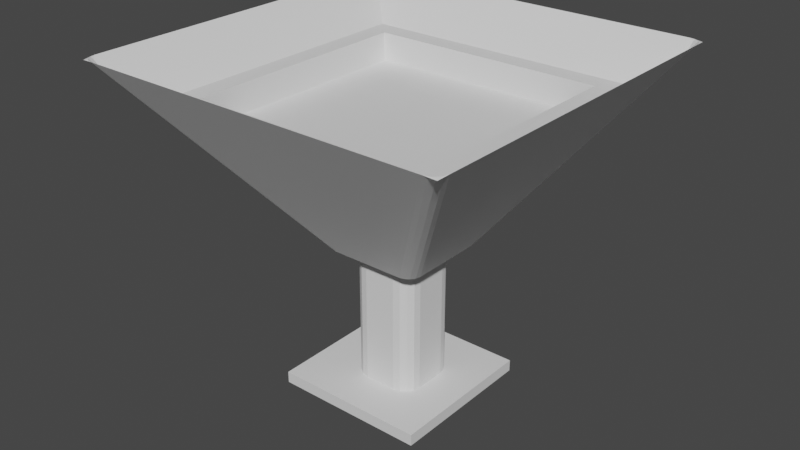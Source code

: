 # Source: Cup.blend  (saved by Blender 3.5.10; exported with 4.5.12 LTS)
import bpy
from mathutils import Matrix  # noqa: F401  (used for matrix-valued properties, if any)

bpy.ops.wm.read_factory_settings(use_empty=True)
scene = bpy.context.scene
scene.name = 'Scene'

# ---- collections
col_collection = bpy.data.collections.new('Collection'); scene.collection.children.link(col_collection)

# ---- materials (node trees are filled in below, after node groups)
mat_material = bpy.data.materials.new('Material')
mat_material.alpha_threshold = 0.0
mat_material.use_transparent_shadow = False
mat_material.roughness = 0.5
mat_material.line_color = (0.0, 0.0, 0.0, 1.0)

# ---- material node trees
mat_material.use_nodes = True; mat_material.node_tree.nodes.clear()
_N = mat_material.node_tree.nodes; _L = mat_material.node_tree.links
n0 = _N.new('ShaderNodeOutputMaterial'); n0.name = 'Material Output'; n0.location = (300, 300)
n1 = _N.new('ShaderNodeBsdfPrincipled'); n1.name = 'Principled BSDF'; n1.location = (10, 300)
n1.distribution = 'GGX'
n1.subsurface_method = 'RANDOM_WALK_SKIN'
n1.inputs[3].default_value = 1.45
n1.inputs[27].default_value = (0.0, 0.0, 0.0, 1.0)
n1.inputs[28].default_value = 1.0
_L.new(n1.outputs[0], n0.inputs[0])
n0.is_active_output = True

# ---- world
world_world = bpy.data.worlds.new('World'); scene.world = world_world
world_world.use_nodes = True; world_world.node_tree.nodes.clear()
_N = world_world.node_tree.nodes; _L = world_world.node_tree.links
n0 = _N.new('ShaderNodeOutputWorld'); n0.name = 'World Output'; n0.location = (300, 300)
n1 = _N.new('ShaderNodeBackground'); n1.name = 'Background'; n1.location = (10, 300)
n1.inputs[0].default_value = (0.05088, 0.05088, 0.05088, 1.0)
_L.new(n1.outputs[0], n0.inputs[0])
n0.is_active_output = True
world_world.color = (0.05088, 0.05088, 0.05088)
world_world.use_sun_shadow = False
world_world.sun_shadow_jitter_overblur = 0.0

# ---- meshes
me_cube_001 = bpy.data.meshes.new('Cube.001')
me_cube_001.from_pydata([(-1.0, -1.0, 19.59), (-1.0, -1.0, 21.59), (-1.0, 1.0, 19.59), (-1.0, 1.0, 21.59), (1.0, -1.0, 19.59), (1.0, -1.0, 21.59), (1.0, 1.0, 19.59), (1.0, 1.0, 21.59), (1.573, 1.573, -28.95), (1.573, -1.573, -28.95), (-1.573, 1.573, -28.95), (-1.573, -1.573, -28.95), (1.843, -1.843, -28.95), (-1.843, -1.843, -28.95), (1.843, 1.843, -28.95), (-1.843, 1.843, -28.95), (1.573, -1.573, -24.03), (-1.573, -1.573, -24.03), (1.573, 1.573, -24.03), (-1.573, 1.573, -24.03), (2.263, -2.434, -35.45), (2.434, -2.263, -35.45), (2.419, -2.419, -35.28), (2.328, -2.421, -35.45), (2.384, -2.384, -35.45), (2.421, -2.328, -35.45), (-2.434, -2.263, -35.45), (-2.263, -2.434, -35.45), (-2.419, -2.419, -35.28), (-2.421, -2.328, -35.45), (-2.384, -2.384, -35.45), (-2.328, -2.421, -35.45), (2.434, 2.263, -35.45), (2.263, 2.434, -35.45), (2.419, 2.419, -35.28), (2.421, 2.328, -35.45), (2.384, 2.384, -35.45), (2.328, 2.421, -35.45), (-2.263, 2.434, -35.45), (-2.434, 2.263, -35.45), (-2.419, 2.419, -35.28), (-2.328, 2.421, -35.45), (-2.384, 2.384, -35.45), (-2.421, 2.328, -35.45), (-0.6048, 0.481, -3.772), (-0.4331, 0.6527, -3.772), (-0.4836, 0.5315, -3.772), (-0.5917, 0.5467, -3.772), (-0.5545, 0.6025, -3.772), (-0.4988, 0.6397, -3.772), (-0.4331, -0.6527, -3.772), (-0.6048, -0.481, -3.772), (-0.4836, -0.5315, -3.772), (-0.4988, -0.6397, -3.772), (-0.5545, -0.6025, -3.772), (-0.5917, -0.5468, -3.772), (0.529, 0.6527, -3.772), (0.7007, 0.481, -3.772), (0.5795, 0.5315, -3.772), (0.5947, 0.6397, -3.772), (0.6504, 0.6025, -3.772), (0.6876, 0.5467, -3.772), (0.7007, -0.481, -3.772), (0.529, -0.6527, -3.772), (0.5795, -0.5315, -3.772), (0.6876, -0.5468, -3.772), (0.6504, -0.6025, -3.772), (0.5947, -0.6397, -3.772), (0.4863, 0.209, -3.772), (0.257, 0.4384, -3.772), (0.5794, 0.5315, -3.772), (0.4688, 0.2968, -3.772), (0.4191, 0.3712, -3.772), (0.3447, 0.4209, -3.772), (0.257, -0.4384, -3.772), (0.4863, -0.209, -3.772), (0.5794, -0.5315, -3.772), (0.3447, -0.4209, -3.772), (0.4191, -0.3712, -3.772), (0.4688, -0.2968, -3.772), (-0.1611, 0.4384, -3.772), (-0.3904, 0.209, -3.772), (-0.4836, 0.5315, -3.772), (-0.2489, 0.4209, -3.772), (-0.3233, 0.3712, -3.772), (-0.373, 0.2968, -3.772), (-0.3904, -0.209, -3.772), (-0.1611, -0.4384, -3.772), (-0.4836, -0.5315, -3.772), (-0.373, -0.2968, -3.772), (-0.3233, -0.3712, -3.772), (-0.2489, -0.4209, -3.772), (-0.3904, 0.209, 19.84), (-0.1611, 0.4384, 19.84), (-0.373, 0.2968, 19.84), (-0.3233, 0.3712, 19.84), (-0.2489, 0.4209, 19.84), (-0.1611, -0.4384, 19.84), (-0.3904, -0.209, 19.84), (-0.2489, -0.4209, 19.84), (-0.3233, -0.3712, 19.84), (-0.373, -0.2968, 19.84), (0.257, 0.4384, 19.84), (0.4863, 0.209, 19.84), (0.3447, 0.4209, 19.84), (0.4191, 0.3712, 19.84), (0.4688, 0.2968, 19.84), (0.4863, -0.209, 19.84), (0.257, -0.4384, 19.84), (0.4688, -0.2968, 19.84), (0.4191, -0.3712, 19.84), (0.3447, -0.4209, 19.84)], [], [(0, 1, 3, 2), (2, 3, 7, 6), (6, 7, 5, 4), (4, 5, 1, 0), (2, 6, 4, 0), (7, 3, 1, 5), (8, 10, 19, 18), (14, 12, 22, 21, 32, 34), (13, 15, 40, 39, 26, 28), (86, 81, 92, 98), (63, 20, 27, 50), (15, 14, 34, 33, 38, 40), (51, 26, 39, 44), (12, 13, 28, 27, 20, 22), (45, 38, 33, 56), (92, 94, 95, 96, 93, 102, 104, 105, 106, 103, 107, 109, 110, 111, 108, 97, 99, 100, 101, 98), (9, 11, 13, 12), (8, 9, 12, 14), (11, 10, 15, 13), (10, 8, 14, 15), (18, 19, 17, 16), (9, 8, 18, 16), (10, 11, 17, 19), (11, 9, 16, 17), (68, 75, 107, 103), (74, 87, 97, 108), (70, 69, 80, 82, 46, 45, 56, 58), (82, 81, 86, 88, 52, 51, 44, 46), (88, 87, 74, 76, 64, 63, 50, 52), (76, 75, 68, 70, 58, 57, 62, 64), (20, 23, 22), (23, 24, 22), (24, 25, 22), (25, 21, 22), (26, 29, 28), (29, 30, 28), (30, 31, 28), (31, 27, 28), (32, 35, 34), (35, 36, 34), (36, 37, 34), (37, 33, 34), (38, 41, 40), (41, 42, 40), (42, 43, 40), (43, 39, 40), (44, 47, 46), (47, 48, 46), (48, 49, 46), (49, 45, 46), (50, 53, 52), (53, 54, 52), (54, 55, 52), (55, 51, 52), (56, 59, 58), (59, 60, 58), (60, 61, 58), (61, 57, 58), (62, 65, 64), (65, 66, 64), (66, 67, 64), (67, 63, 64), (32, 57, 61, 35), (35, 61, 60, 36), (36, 60, 59, 37), (37, 59, 56, 33), (50, 27, 31, 53), (53, 31, 30, 54), (54, 30, 29, 55), (55, 29, 26, 51), (20, 63, 67, 23), (23, 67, 66, 24), (24, 66, 65, 25), (25, 65, 62, 21), (38, 45, 49, 41), (41, 49, 48, 42), (42, 48, 47, 43), (43, 47, 44, 39), (57, 32, 21, 62), (68, 71, 70), (71, 72, 70), (72, 73, 70), (73, 69, 70), (74, 77, 76), (77, 78, 76), (78, 79, 76), (79, 75, 76), (80, 83, 82), (83, 84, 82), (84, 85, 82), (85, 81, 82), (86, 89, 88), (89, 90, 88), (90, 91, 88), (91, 87, 88), (86, 98, 101, 89), (89, 101, 100, 90), (90, 100, 99, 91), (91, 99, 97, 87), (107, 75, 79, 109), (109, 79, 78, 110), (110, 78, 77, 111), (111, 77, 74, 108), (80, 93, 96, 83), (83, 96, 95, 84), (84, 95, 94, 85), (85, 94, 92, 81), (102, 69, 73, 104), (104, 73, 72, 105), (105, 72, 71, 106), (106, 71, 68, 103), (80, 69, 102, 93)])
_uv = me_cube_001.uv_layers.new(name='UVMap')
_uv.uv.foreach_set('vector', [0.375, 0.0, 0.625, 0.0, 0.625, 0.25, 0.375, 0.25, 0.375, 0.25, 0.625, 0.25, 0.625, 0.5, 0.375, 0.5, 0.375, 0.5, 0.625, 0.5, 0.625, 0.75, 0.375, 0.75, 0.375, 0.75, 0.625, 0.75, 0.625, 1.0, 0.375, 1.0, 0.125, 0.5, 0.375, 0.5, 0.375, 0.75, 0.125, 0.75, 0.625, 0.5, 0.875, 0.5, 0.875, 0.75, 0.625, 0.75, 0.6612, 0.5362, 0.8388, 0.5362, 0.8388, 0.5362, 0.6612, 0.5362, 0.6459, 0.5209, 0.6459, 0.7291, 0.6255, 0.7495, 0.625, 0.7412, 0.625, 0.5088, 0.6255, 0.5005, 0.8541, 0.7291, 0.8541, 0.5209, 0.8745, 0.5005, 0.875, 0.5088, 0.875, 0.7412, 0.8745, 0.7495, 0.1661, 0.665, 0.1661, 0.585, 0.1661, 0.585, 0.1661, 0.665, 0.375, 0.7829, 0.625, 0.7588, 0.625, 0.9912, 0.375, 0.9671, 0.8541, 0.5209, 0.6459, 0.5209, 0.6255, 0.5005, 0.6338, 0.5, 0.8662, 0.5, 0.8745, 0.5005, 0.375, 0.03288, 0.625, 0.008817, 0.625, 0.2412, 0.375, 0.2171, 0.6459, 0.7291, 0.8541, 0.7291, 0.8745, 0.7495, 0.8662, 0.75, 0.6338, 0.75, 0.6255, 0.7495, 0.375, 0.2829, 0.625, 0.2588, 0.625, 0.4912, 0.375, 0.4671, 0.1661, 0.585, 0.1672, 0.5682, 0.1703, 0.5453, 0.1932, 0.5422, 0.21, 0.5411, 0.29, 0.5411, 0.3068, 0.5422, 0.3297, 0.5453, 0.3328, 0.5682, 0.3339, 0.585, 0.3339, 0.665, 0.3328, 0.6818, 0.3297, 0.7047, 0.3068, 0.7078, 0.29, 0.7089, 0.21, 0.7089, 0.1932, 0.7078, 0.1703, 0.7047, 0.1672, 0.6818, 0.1661, 0.665, 0.6612, 0.7138, 0.8388, 0.7138, 0.8541, 0.7291, 0.6459, 0.7291, 0.6612, 0.5362, 0.6612, 0.7138, 0.6459, 0.7291, 0.6459, 0.5209, 0.8388, 0.7138, 0.8388, 0.5362, 0.8541, 0.5209, 0.8541, 0.7291, 0.8388, 0.5362, 0.6612, 0.5362, 0.6459, 0.5209, 0.8541, 0.5209, 0.6612, 0.5362, 0.8388, 0.5362, 0.8388, 0.7138, 0.6612, 0.7138, 0.6612, 0.7138, 0.6612, 0.5362, 0.6612, 0.5362, 0.6612, 0.7138, 0.8388, 0.5362, 0.8388, 0.7138, 0.8388, 0.7138, 0.8388, 0.5362, 0.8388, 0.7138, 0.6612, 0.7138, 0.6612, 0.7138, 0.8388, 0.7138, 0.3339, 0.585, 0.3339, 0.665, 0.3339, 0.665, 0.3339, 0.585, 0.29, 0.7089, 0.21, 0.7089, 0.21, 0.7089, 0.29, 0.7089, 0.3518, 0.5232, 0.29, 0.5411, 0.21, 0.5411, 0.1482, 0.5232, 0.1482, 0.5232, 0.1579, 0.5, 0.3421, 0.5, 0.3518, 0.5232, 0.1482, 0.5232, 0.1661, 0.585, 0.1661, 0.665, 0.1482, 0.7268, 0.1482, 0.7268, 0.125, 0.7171, 0.125, 0.5329, 0.1482, 0.5232, 0.1482, 0.7268, 0.21, 0.7089, 0.29, 0.7089, 0.3518, 0.7268, 0.3518, 0.7268, 0.3421, 0.75, 0.1579, 0.75, 0.1482, 0.7268, 0.3518, 0.7268, 0.3339, 0.665, 0.3339, 0.585, 0.3518, 0.5232, 0.3518, 0.5232, 0.375, 0.5329, 0.375, 0.7171, 0.3518, 0.7268, 0.6338, 0.75, 0.6304, 0.75, 0.6255, 0.7495, 0.6304, 0.75, 0.6276, 0.75, 0.6255, 0.7495, 0.6276, 0.75, 0.6257, 0.75, 0.6255, 0.7495, 0.6257, 0.75, 0.625, 0.75, 0.6255, 0.7495, 0.875, 0.7412, 0.875, 0.7446, 0.8745, 0.7495, 0.875, 0.7446, 0.875, 0.7474, 0.8745, 0.7495, 0.875, 0.7474, 0.875, 0.7493, 0.8745, 0.7495, 0.875, 0.7493, 0.875, 0.75, 0.8745, 0.7495, 0.625, 0.5, 0.6257, 0.5, 0.6255, 0.5005, 0.6257, 0.5, 0.6276, 0.5, 0.6255, 0.5005, 0.6276, 0.5, 0.6304, 0.5, 0.6255, 0.5005, 0.6304, 0.5, 0.6338, 0.5, 0.6255, 0.5005, 0.875, 0.5, 0.875, 0.5007, 0.8745, 0.5005, 0.875, 0.5007, 0.875, 0.5026, 0.8745, 0.5005, 0.875, 0.5026, 0.875, 0.5054, 0.8745, 0.5005, 0.875, 0.5054, 0.875, 0.5088, 0.8745, 0.5005, 0.125, 0.5329, 0.1275, 0.5203, 0.1482, 0.5232, 0.1275, 0.5203, 0.1346, 0.5096, 0.1482, 0.5232, 0.1346, 0.5096, 0.1364, 0.5114, 0.1482, 0.5232, 0.1364, 0.5114, 0.1414, 0.5164, 0.1482, 0.5232, 0.1414, 0.7336, 0.1453, 0.7475, 0.1482, 0.7268, 0.1453, 0.7475, 0.1346, 0.7404, 0.1482, 0.7268, 0.1346, 0.7404, 0.125, 0.7297, 0.1482, 0.7268, 0.125, 0.7297, 0.125, 0.7171, 0.1482, 0.7268, 0.3421, 0.5, 0.3547, 0.5025, 0.3518, 0.5232, 0.3547, 0.5025, 0.3654, 0.5096, 0.3518, 0.5232, 0.3654, 0.5096, 0.3636, 0.5114, 0.3518, 0.5232, 0.3636, 0.5114, 0.3586, 0.5164, 0.3518, 0.5232, 0.3586, 0.7336, 0.3725, 0.7297, 0.3518, 0.7268, 0.3725, 0.7297, 0.3654, 0.7404, 0.3518, 0.7268, 0.3654, 0.7404, 0.3547, 0.75, 0.3518, 0.7268, 0.3547, 0.75, 0.3421, 0.75, 0.3518, 0.7268, 0.625, 0.5088, 0.375, 0.5329, 0.375, 0.5203, 0.625, 0.5054, 0.625, 0.5054, 0.375, 0.5203, 0.375, 0.5, 0.625, 0.5, 0.625, 0.5, 0.375, 0.5, 0.375, 0.4797, 0.625, 0.4946, 0.625, 0.4946, 0.375, 0.4797, 0.375, 0.4671, 0.625, 0.4912, 0.375, 0.9671, 0.625, 0.9912, 0.625, 0.9946, 0.375, 0.9797, 0.375, 0.9797, 0.625, 0.9946, 0.625, 1.0, 0.375, 1.0, 0.375, 0.0, 0.625, 0.0, 0.625, 0.005443, 0.375, 0.0203, 0.375, 0.0203, 0.625, 0.005443, 0.625, 0.008817, 0.375, 0.03288, 0.625, 0.7588, 0.375, 0.7829, 0.375, 0.7703, 0.625, 0.7554, 0.625, 0.7554, 0.375, 0.7703, 0.375, 0.75, 0.625, 0.75, 0.625, 0.75, 0.375, 0.75, 0.375, 0.7297, 0.625, 0.7446, 0.625, 0.7446, 0.375, 0.7297, 0.375, 0.7171, 0.625, 0.7412, 0.625, 0.2588, 0.375, 0.2829, 0.375, 0.2703, 0.625, 0.2554, 0.625, 0.2554, 0.375, 0.2703, 0.375, 0.25, 0.625, 0.25, 0.625, 0.25, 0.375, 0.25, 0.375, 0.2297, 0.625, 0.2446, 0.625, 0.2446, 0.375, 0.2297, 0.375, 0.2171, 0.625, 0.2412, 0.375, 0.5329, 0.625, 0.5088, 0.625, 0.7412, 0.375, 0.7171, 0.3339, 0.585, 0.3339, 0.5682, 0.3518, 0.5232, 0.3339, 0.5682, 0.3339, 0.5539, 0.3518, 0.5232, 0.3339, 0.5539, 0.3339, 0.5444, 0.3518, 0.5232, 0.3339, 0.5444, 0.3339, 0.5411, 0.3518, 0.5232, 0.29, 0.7089, 0.3068, 0.7089, 0.3518, 0.7268, 0.3068, 0.7089, 0.3211, 0.7089, 0.3518, 0.7268, 0.3211, 0.7089, 0.3306, 0.7089, 0.3518, 0.7268, 0.3306, 0.7089, 0.3339, 0.7089, 0.3518, 0.7268, 0.21, 0.5411, 0.1932, 0.5411, 0.1482, 0.5232, 0.1932, 0.5411, 0.1789, 0.5411, 0.1482, 0.5232, 0.1789, 0.5411, 0.1694, 0.5411, 0.1482, 0.5232, 0.1694, 0.5411, 0.1661, 0.5411, 0.1482, 0.5232, 0.1661, 0.665, 0.1661, 0.6818, 0.1482, 0.7268, 0.1661, 0.6818, 0.1661, 0.6961, 0.1482, 0.7268, 0.1661, 0.6961, 0.1661, 0.7056, 0.1482, 0.7268, 0.1661, 0.7056, 0.1661, 0.7089, 0.1482, 0.7268, 0.1661, 0.665, 0.1661, 0.665, 0.1672, 0.6818, 0.1661, 0.6818, 0.1661, 0.6818, 0.1672, 0.6818, 0.1703, 0.7047, 0.1661, 0.7089, 0.1661, 0.7089, 0.1703, 0.7047, 0.1932, 0.7078, 0.1932, 0.7089, 0.1932, 0.7089, 0.1932, 0.7078, 0.21, 0.7089, 0.21, 0.7089, 0.3339, 0.665, 0.3339, 0.665, 0.3339, 0.6818, 0.3328, 0.6818, 0.3328, 0.6818, 0.3339, 0.6818, 0.3339, 0.7089, 0.3297, 0.7047, 0.3297, 0.7047, 0.3339, 0.7089, 0.3068, 0.7089, 0.3068, 0.7078, 0.3068, 0.7078, 0.3068, 0.7089, 0.29, 0.7089, 0.29, 0.7089, 0.21, 0.5411, 0.21, 0.5411, 0.1932, 0.5422, 0.1932, 0.5411, 0.1932, 0.5411, 0.1932, 0.5422, 0.1703, 0.5453, 0.1661, 0.5411, 0.1661, 0.5411, 0.1703, 0.5453, 0.1672, 0.5682, 0.1661, 0.5682, 0.1661, 0.5682, 0.1672, 0.5682, 0.1661, 0.585, 0.1661, 0.585, 0.29, 0.5411, 0.29, 0.5411, 0.3068, 0.5411, 0.3068, 0.5422, 0.3068, 0.5422, 0.3068, 0.5411, 0.3339, 0.5411, 0.3297, 0.5453, 0.3297, 0.5453, 0.3339, 0.5411, 0.3339, 0.5682, 0.3328, 0.5682, 0.3328, 0.5682, 0.3339, 0.5682, 0.3339, 0.585, 0.3339, 0.585, 0.21, 0.5411, 0.29, 0.5411, 0.29, 0.5411, 0.21, 0.5411])
me_cube_001.materials.append(mat_material)
me_cube_001.update()

# ---- objects
ob_cube_001 = bpy.data.objects.new('Cube.001', me_cube_001)

# ---- transforms, parenting, visibility, modifiers, constraints
ob_cube_001.location = (0.0, 0.0, 0.0)
ob_cube_001.scale = (0.03652, 0.03652, -0.002776)

# ---- collection membership
col_collection.objects.link(ob_cube_001)

# ---- scene / render settings (as saved in the file)
scene.frame_start = 1; scene.frame_end = 250; scene.frame_set(1)
scene.render.engine = 'BLENDER_EEVEE_NEXT'
scene.cycles.sampling_pattern = 'TABULATED_SOBOL'
scene.view_settings.view_transform = 'Filmic'
bpy.context.view_layer.update()

# ---- added for rendering (the .blend has no active camera and no usable light): camera, sun
cam_auto = bpy.data.cameras.new('AutoCamera')
cam_auto.lens = 50.0
cam_auto.sensor_width = 36.0
cam_auto.clip_end = 1000.0
ob_auto_camera = bpy.data.objects.new('AutoCamera', cam_auto)
scene.collection.objects.link(ob_auto_camera)
ob_auto_camera.location = (0.274925, -0.32991, 0.239175)
ob_auto_camera.rotation_euler = (1.09748, -7.21219e-08, 0.694738)
scene.camera = ob_auto_camera
light_auto_sun = bpy.data.lights.new('AutoSun', 'SUN')
light_auto_sun.energy = 3.0
light_auto_sun.angle = 0.0523599
ob_auto_sun = bpy.data.objects.new('AutoSun', light_auto_sun)
scene.collection.objects.link(ob_auto_sun)
ob_auto_sun.rotation_euler = (0.872665, 0.174533, 0.523599)
bpy.context.view_layer.update()
